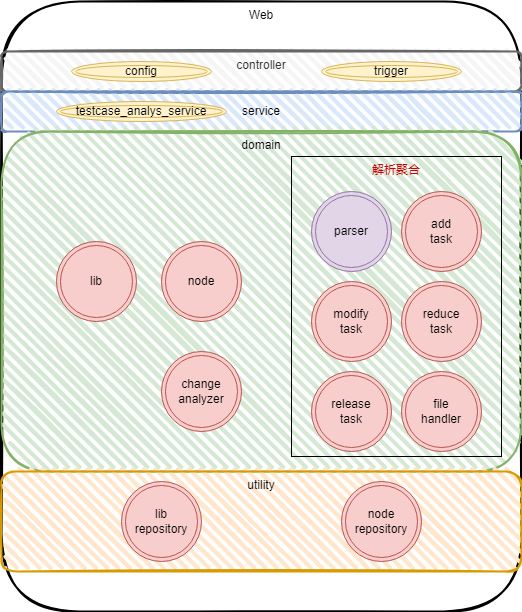

The diagram above was exported from draw.io. Its source (the exported page's mxGraphModel, read from the mxfile embedded in the PNG):
<mxGraphModel dx="1194" dy="744" grid="1" gridSize="10" guides="1" tooltips="1" connect="1" arrows="1" fold="1" page="1" pageScale="1" pageWidth="827" pageHeight="1169" math="0" shadow="0">
  <root>
    <mxCell id="0" />
    <mxCell id="1" parent="0" />
    <mxCell id="u3ysaVtA1pajcW4qL92H-1" value="Web" style="rounded=1;whiteSpace=wrap;html=1;strokeWidth=2;fillWeight=4;hachureGap=8;hachureAngle=45;sketch=1;verticalAlign=top;" vertex="1" parent="1">
      <mxGeometry x="230" y="80" width="520" height="610" as="geometry" />
    </mxCell>
    <mxCell id="u3ysaVtA1pajcW4qL92H-2" value="controller" style="rounded=1;whiteSpace=wrap;html=1;strokeWidth=2;fillWeight=4;hachureGap=8;hachureAngle=45;fillColor=#f5f5f5;sketch=1;fontColor=#333333;strokeColor=#666666;verticalAlign=top;align=center;" vertex="1" parent="1">
      <mxGeometry x="230" y="130" width="520" height="40" as="geometry" />
    </mxCell>
    <mxCell id="u3ysaVtA1pajcW4qL92H-3" value="service" style="rounded=1;whiteSpace=wrap;html=1;strokeWidth=2;fillWeight=4;hachureGap=8;hachureAngle=45;fillColor=#dae8fc;sketch=1;strokeColor=#6c8ebf;" vertex="1" parent="1">
      <mxGeometry x="230" y="170" width="520" height="40" as="geometry" />
    </mxCell>
    <mxCell id="u3ysaVtA1pajcW4qL92H-4" value="domain" style="rounded=1;whiteSpace=wrap;html=1;strokeWidth=2;fillWeight=4;hachureGap=8;hachureAngle=45;fillColor=#d5e8d4;sketch=1;strokeColor=#82b366;verticalAlign=top;" vertex="1" parent="1">
      <mxGeometry x="230" y="210" width="520" height="340" as="geometry" />
    </mxCell>
    <mxCell id="u3ysaVtA1pajcW4qL92H-5" value="utility" style="rounded=1;whiteSpace=wrap;html=1;strokeWidth=2;fillWeight=4;hachureGap=8;hachureAngle=45;fillColor=#ffe6cc;sketch=1;strokeColor=#d79b00;verticalAlign=top;" vertex="1" parent="1">
      <mxGeometry x="230" y="550" width="520" height="100" as="geometry" />
    </mxCell>
    <mxCell id="u3ysaVtA1pajcW4qL92H-6" value="parser" style="ellipse;shape=doubleEllipse;whiteSpace=wrap;html=1;aspect=fixed;fillColor=#e1d5e7;strokeColor=#9673a6;" vertex="1" parent="1">
      <mxGeometry x="540" y="270" width="80" height="80" as="geometry" />
    </mxCell>
    <mxCell id="u3ysaVtA1pajcW4qL92H-7" value="node&lt;br&gt;repository" style="ellipse;shape=doubleEllipse;whiteSpace=wrap;html=1;aspect=fixed;fillColor=#f8cecc;strokeColor=#b85450;" vertex="1" parent="1">
      <mxGeometry x="570" y="560" width="80" height="80" as="geometry" />
    </mxCell>
    <mxCell id="u3ysaVtA1pajcW4qL92H-8" value="node" style="ellipse;shape=doubleEllipse;whiteSpace=wrap;html=1;aspect=fixed;fillColor=#f8cecc;strokeColor=#b85450;" vertex="1" parent="1">
      <mxGeometry x="390" y="320" width="80" height="80" as="geometry" />
    </mxCell>
    <mxCell id="u3ysaVtA1pajcW4qL92H-9" value="lib" style="ellipse;shape=doubleEllipse;whiteSpace=wrap;html=1;aspect=fixed;fillColor=#f8cecc;strokeColor=#b85450;" vertex="1" parent="1">
      <mxGeometry x="285" y="320" width="80" height="80" as="geometry" />
    </mxCell>
    <mxCell id="u3ysaVtA1pajcW4qL92H-10" value="lib&lt;br&gt;repository" style="ellipse;shape=doubleEllipse;whiteSpace=wrap;html=1;aspect=fixed;fillColor=#f8cecc;strokeColor=#b85450;" vertex="1" parent="1">
      <mxGeometry x="350" y="560" width="80" height="80" as="geometry" />
    </mxCell>
    <mxCell id="u3ysaVtA1pajcW4qL92H-11" value="config" style="ellipse;shape=doubleEllipse;whiteSpace=wrap;html=1;fillColor=#fff2cc;strokeColor=#d6b656;" vertex="1" parent="1">
      <mxGeometry x="300" y="140" width="140" height="20" as="geometry" />
    </mxCell>
    <mxCell id="u3ysaVtA1pajcW4qL92H-12" value="trigger" style="ellipse;shape=doubleEllipse;whiteSpace=wrap;html=1;fillColor=#fff2cc;strokeColor=#d6b656;" vertex="1" parent="1">
      <mxGeometry x="550" y="140" width="140" height="20" as="geometry" />
    </mxCell>
    <mxCell id="u3ysaVtA1pajcW4qL92H-13" value="testcase_analys_service" style="ellipse;shape=doubleEllipse;whiteSpace=wrap;html=1;fillColor=#fff2cc;strokeColor=#d6b656;" vertex="1" parent="1">
      <mxGeometry x="285" y="180" width="170" height="20" as="geometry" />
    </mxCell>
    <mxCell id="u3ysaVtA1pajcW4qL92H-14" value="add&lt;br&gt;task" style="ellipse;shape=doubleEllipse;whiteSpace=wrap;html=1;aspect=fixed;fillColor=#f8cecc;strokeColor=#b85450;" vertex="1" parent="1">
      <mxGeometry x="630" y="270" width="80" height="80" as="geometry" />
    </mxCell>
    <mxCell id="u3ysaVtA1pajcW4qL92H-15" value="change&lt;br&gt;analyzer" style="ellipse;shape=doubleEllipse;whiteSpace=wrap;html=1;aspect=fixed;fillColor=#f8cecc;strokeColor=#b85450;" vertex="1" parent="1">
      <mxGeometry x="390" y="430" width="80" height="80" as="geometry" />
    </mxCell>
    <mxCell id="u3ysaVtA1pajcW4qL92H-17" value="reduce&lt;br&gt;task" style="ellipse;shape=doubleEllipse;whiteSpace=wrap;html=1;aspect=fixed;fillColor=#f8cecc;strokeColor=#b85450;" vertex="1" parent="1">
      <mxGeometry x="630" y="360" width="80" height="80" as="geometry" />
    </mxCell>
    <mxCell id="u3ysaVtA1pajcW4qL92H-18" value="modify&lt;br&gt;task" style="ellipse;shape=doubleEllipse;whiteSpace=wrap;html=1;aspect=fixed;fillColor=#f8cecc;strokeColor=#b85450;" vertex="1" parent="1">
      <mxGeometry x="540" y="360" width="80" height="80" as="geometry" />
    </mxCell>
    <mxCell id="u3ysaVtA1pajcW4qL92H-19" value="release&lt;br&gt;task" style="ellipse;shape=doubleEllipse;whiteSpace=wrap;html=1;aspect=fixed;fillColor=#f8cecc;strokeColor=#b85450;" vertex="1" parent="1">
      <mxGeometry x="540" y="450" width="80" height="80" as="geometry" />
    </mxCell>
    <mxCell id="u3ysaVtA1pajcW4qL92H-20" value="file&lt;br&gt;handler" style="ellipse;shape=doubleEllipse;whiteSpace=wrap;html=1;aspect=fixed;fillColor=#f8cecc;strokeColor=#b85450;" vertex="1" parent="1">
      <mxGeometry x="630" y="450" width="80" height="80" as="geometry" />
    </mxCell>
    <mxCell id="u3ysaVtA1pajcW4qL92H-21" value="&lt;font color=&quot;#cc0000&quot;&gt;解析聚合&lt;/font&gt;" style="rounded=0;whiteSpace=wrap;html=1;fillColor=none;verticalAlign=top;" vertex="1" parent="1">
      <mxGeometry x="520" y="235" width="210" height="300" as="geometry" />
    </mxCell>
  </root>
</mxGraphModel>